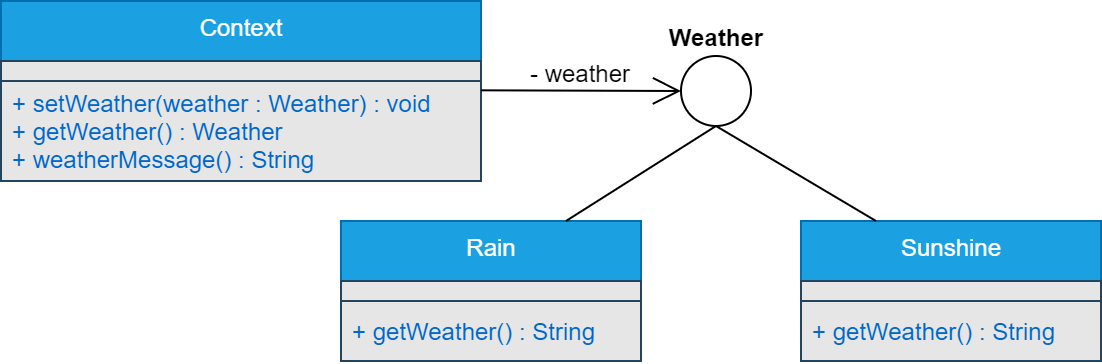

The diagram above was exported from draw.io. Its source (the exported page's mxGraphModel, read from the mxfile embedded in the PNG):
<mxGraphModel dx="2171" dy="-1043" grid="0" gridSize="10" guides="1" tooltips="1" connect="1" arrows="1" fold="1" page="0" pageScale="1" pageWidth="827" pageHeight="1169" background="none" math="0" shadow="0">
  <root>
    <mxCell id="WIyWlLk6GJQsqaUBKTNV-0" />
    <mxCell id="WIyWlLk6GJQsqaUBKTNV-1" parent="WIyWlLk6GJQsqaUBKTNV-0" />
    <mxCell id="Hoj3iHdjuF6a4GnFdlDD-1" value="&lt;span&gt;Context&lt;/span&gt;" style="swimlane;fontStyle=0;align=center;verticalAlign=top;childLayout=stackLayout;horizontal=1;startSize=30;horizontalStack=0;resizeParent=1;resizeParentMax=0;resizeLast=0;collapsible=0;marginBottom=0;html=1;strokeColor=#006EAF;fillColor=#1ba1e2;fontColor=#ffffff;" parent="WIyWlLk6GJQsqaUBKTNV-1" vertex="1">
      <mxGeometry x="-920" y="1640" width="240" height="90" as="geometry" />
    </mxCell>
    <mxCell id="Hoj3iHdjuF6a4GnFdlDD-2" value="" style="text;html=1;strokeColor=#23445d;align=left;verticalAlign=middle;spacingLeft=4;spacingRight=4;overflow=hidden;rotatable=0;points=[[0,0.5],[1,0.5]];portConstraint=eastwest;fontColor=#0066CC;fillColor=#E6E6E6;fontStyle=0" parent="Hoj3iHdjuF6a4GnFdlDD-1" vertex="1">
      <mxGeometry y="30" width="240" height="10" as="geometry" />
    </mxCell>
    <mxCell id="Hoj3iHdjuF6a4GnFdlDD-3" value="+ setWeather(weather : Weather) : void&lt;br&gt;+ getWeather() : Weather&lt;br&gt;+ weatherMessage() : String" style="text;html=1;strokeColor=#23445d;fillColor=#E6E6E6;align=left;verticalAlign=middle;spacingLeft=4;spacingRight=4;overflow=hidden;rotatable=0;points=[[0,0.5],[1,0.5]];portConstraint=eastwest;fontColor=#0066CC;fontStyle=0" parent="Hoj3iHdjuF6a4GnFdlDD-1" vertex="1">
      <mxGeometry y="40" width="240" height="50" as="geometry" />
    </mxCell>
    <mxCell id="aQXwT75PBJTKufo_odd_-0" value="" style="ellipse;whiteSpace=wrap;html=1;aspect=fixed;" vertex="1" parent="WIyWlLk6GJQsqaUBKTNV-1">
      <mxGeometry x="-580" y="1667.5" width="35" height="35" as="geometry" />
    </mxCell>
    <mxCell id="aQXwT75PBJTKufo_odd_-1" value="" style="endArrow=open;endFill=1;endSize=12;html=1;" edge="1" parent="WIyWlLk6GJQsqaUBKTNV-1">
      <mxGeometry width="160" relative="1" as="geometry">
        <mxPoint x="-680" y="1684.66" as="sourcePoint" />
        <mxPoint x="-580" y="1685" as="targetPoint" />
      </mxGeometry>
    </mxCell>
    <mxCell id="aQXwT75PBJTKufo_odd_-2" value="- weather" style="text;html=1;strokeColor=none;fillColor=none;align=center;verticalAlign=middle;whiteSpace=wrap;rounded=0;" vertex="1" parent="WIyWlLk6GJQsqaUBKTNV-1">
      <mxGeometry x="-660" y="1665.5" width="60" height="20" as="geometry" />
    </mxCell>
    <mxCell id="aQXwT75PBJTKufo_odd_-3" value="&lt;span&gt;Rain&lt;/span&gt;" style="swimlane;fontStyle=0;align=center;verticalAlign=top;childLayout=stackLayout;horizontal=1;startSize=30;horizontalStack=0;resizeParent=1;resizeParentMax=0;resizeLast=0;collapsible=0;marginBottom=0;html=1;strokeColor=#006EAF;fillColor=#1ba1e2;fontColor=#ffffff;" vertex="1" parent="WIyWlLk6GJQsqaUBKTNV-1">
      <mxGeometry x="-750" y="1750" width="150" height="70" as="geometry" />
    </mxCell>
    <mxCell id="aQXwT75PBJTKufo_odd_-4" value="" style="text;html=1;strokeColor=#23445d;align=left;verticalAlign=middle;spacingLeft=4;spacingRight=4;overflow=hidden;rotatable=0;points=[[0,0.5],[1,0.5]];portConstraint=eastwest;fontColor=#0066CC;fillColor=#E6E6E6;fontStyle=0" vertex="1" parent="aQXwT75PBJTKufo_odd_-3">
      <mxGeometry y="30" width="150" height="10" as="geometry" />
    </mxCell>
    <mxCell id="aQXwT75PBJTKufo_odd_-5" value="+ getWeather() : String" style="text;html=1;strokeColor=#23445d;fillColor=#E6E6E6;align=left;verticalAlign=middle;spacingLeft=4;spacingRight=4;overflow=hidden;rotatable=0;points=[[0,0.5],[1,0.5]];portConstraint=eastwest;fontColor=#0066CC;fontStyle=0" vertex="1" parent="aQXwT75PBJTKufo_odd_-3">
      <mxGeometry y="40" width="150" height="30" as="geometry" />
    </mxCell>
    <mxCell id="aQXwT75PBJTKufo_odd_-7" value="&lt;span&gt;Sunshine&lt;/span&gt;" style="swimlane;fontStyle=0;align=center;verticalAlign=top;childLayout=stackLayout;horizontal=1;startSize=30;horizontalStack=0;resizeParent=1;resizeParentMax=0;resizeLast=0;collapsible=0;marginBottom=0;html=1;strokeColor=#006EAF;fillColor=#1ba1e2;fontColor=#ffffff;" vertex="1" parent="WIyWlLk6GJQsqaUBKTNV-1">
      <mxGeometry x="-520" y="1750" width="150" height="70" as="geometry" />
    </mxCell>
    <mxCell id="aQXwT75PBJTKufo_odd_-8" value="" style="text;html=1;strokeColor=#23445d;align=left;verticalAlign=middle;spacingLeft=4;spacingRight=4;overflow=hidden;rotatable=0;points=[[0,0.5],[1,0.5]];portConstraint=eastwest;fontColor=#0066CC;fillColor=#E6E6E6;fontStyle=0" vertex="1" parent="aQXwT75PBJTKufo_odd_-7">
      <mxGeometry y="30" width="150" height="10" as="geometry" />
    </mxCell>
    <mxCell id="aQXwT75PBJTKufo_odd_-9" value="+ getWeather() : String" style="text;html=1;strokeColor=#23445d;fillColor=#E6E6E6;align=left;verticalAlign=middle;spacingLeft=4;spacingRight=4;overflow=hidden;rotatable=0;points=[[0,0.5],[1,0.5]];portConstraint=eastwest;fontColor=#0066CC;fontStyle=0" vertex="1" parent="aQXwT75PBJTKufo_odd_-7">
      <mxGeometry y="40" width="150" height="30" as="geometry" />
    </mxCell>
    <mxCell id="aQXwT75PBJTKufo_odd_-10" value="Weather" style="text;html=1;strokeColor=none;fillColor=none;align=center;verticalAlign=middle;whiteSpace=wrap;rounded=0;fontStyle=1" vertex="1" parent="WIyWlLk6GJQsqaUBKTNV-1">
      <mxGeometry x="-592.5" y="1647.5" width="60" height="20" as="geometry" />
    </mxCell>
    <mxCell id="aQXwT75PBJTKufo_odd_-11" value="" style="endArrow=none;html=1;entryX=0.5;entryY=1;entryDx=0;entryDy=0;exitX=0.75;exitY=0;exitDx=0;exitDy=0;" edge="1" parent="WIyWlLk6GJQsqaUBKTNV-1" source="aQXwT75PBJTKufo_odd_-3" target="aQXwT75PBJTKufo_odd_-0">
      <mxGeometry width="50" height="50" relative="1" as="geometry">
        <mxPoint x="-590" y="1770" as="sourcePoint" />
        <mxPoint x="-540" y="1720" as="targetPoint" />
      </mxGeometry>
    </mxCell>
    <mxCell id="aQXwT75PBJTKufo_odd_-12" value="" style="endArrow=none;html=1;exitX=0.25;exitY=0;exitDx=0;exitDy=0;entryX=0.5;entryY=1;entryDx=0;entryDy=0;" edge="1" parent="WIyWlLk6GJQsqaUBKTNV-1" source="aQXwT75PBJTKufo_odd_-7" target="aQXwT75PBJTKufo_odd_-0">
      <mxGeometry width="50" height="50" relative="1" as="geometry">
        <mxPoint x="-627.5" y="1760" as="sourcePoint" />
        <mxPoint x="-550" y="1720" as="targetPoint" />
      </mxGeometry>
    </mxCell>
  </root>
</mxGraphModel>